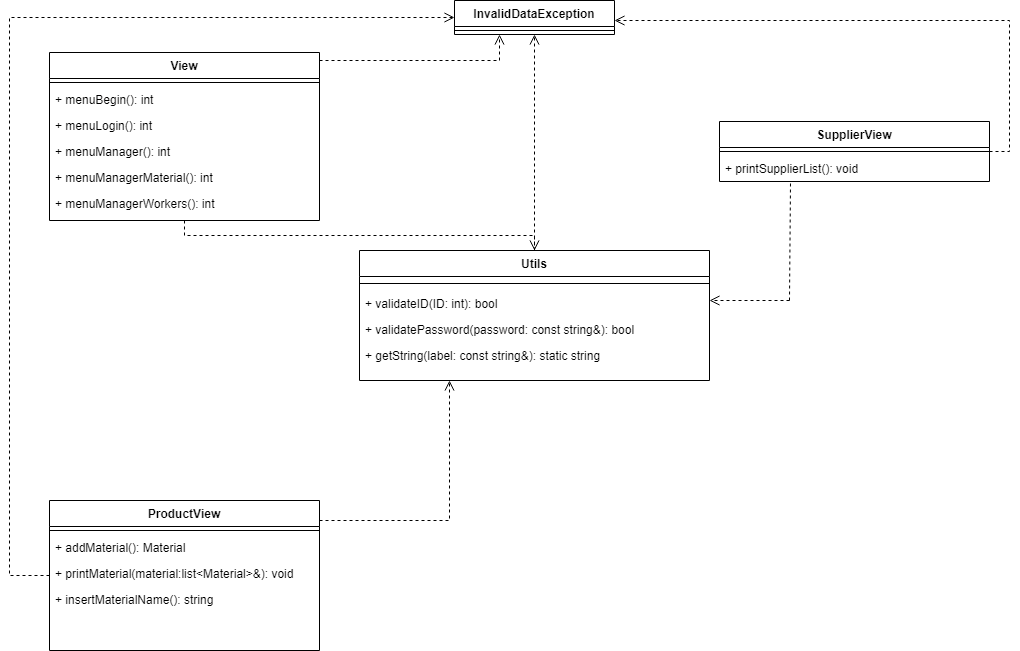

The diagram above was exported from draw.io. Its source (the exported page's mxGraphModel, read from the mxfile embedded in the PNG):
<mxGraphModel dx="1674" dy="780" grid="1" gridSize="10" guides="1" tooltips="1" connect="1" arrows="1" fold="1" page="1" pageScale="1" pageWidth="827" pageHeight="1169" math="0" shadow="0">
  <root>
    <mxCell id="0" />
    <mxCell id="1" parent="0" />
    <mxCell id="KQ04DdycR2mOgSnf5Aaj-151" value="Utils" style="swimlane;fontStyle=1;align=center;verticalAlign=top;childLayout=stackLayout;horizontal=1;startSize=26;horizontalStack=0;resizeParent=1;resizeLast=0;collapsible=1;marginBottom=0;rounded=0;shadow=0;strokeWidth=1;" parent="1" vertex="1">
      <mxGeometry x="800" y="620" width="350" height="130" as="geometry">
        <mxRectangle x="220" y="120" width="160" height="26" as="alternateBounds" />
      </mxGeometry>
    </mxCell>
    <mxCell id="KQ04DdycR2mOgSnf5Aaj-152" value="" style="line;html=1;strokeWidth=1;align=left;verticalAlign=middle;spacingTop=-1;spacingLeft=3;spacingRight=3;rotatable=0;labelPosition=right;points=[];portConstraint=eastwest;" parent="KQ04DdycR2mOgSnf5Aaj-151" vertex="1">
      <mxGeometry y="26" width="350" height="14" as="geometry" />
    </mxCell>
    <mxCell id="KQ04DdycR2mOgSnf5Aaj-154" value="+ validateID(ID: int): bool" style="text;align=left;verticalAlign=top;spacingLeft=4;spacingRight=4;overflow=hidden;rotatable=0;points=[[0,0.5],[1,0.5]];portConstraint=eastwest;" parent="KQ04DdycR2mOgSnf5Aaj-151" vertex="1">
      <mxGeometry y="40" width="350" height="26" as="geometry" />
    </mxCell>
    <mxCell id="KQ04DdycR2mOgSnf5Aaj-155" value="+ validatePassword(password: const string&amp;): bool" style="text;align=left;verticalAlign=top;spacingLeft=4;spacingRight=4;overflow=hidden;rotatable=0;points=[[0,0.5],[1,0.5]];portConstraint=eastwest;" parent="KQ04DdycR2mOgSnf5Aaj-151" vertex="1">
      <mxGeometry y="66" width="350" height="26" as="geometry" />
    </mxCell>
    <mxCell id="KQ04DdycR2mOgSnf5Aaj-156" value="+ getString(label: const string&amp;): static string" style="text;align=left;verticalAlign=top;spacingLeft=4;spacingRight=4;overflow=hidden;rotatable=0;points=[[0,0.5],[1,0.5]];portConstraint=eastwest;" parent="KQ04DdycR2mOgSnf5Aaj-151" vertex="1">
      <mxGeometry y="92" width="350" height="26" as="geometry" />
    </mxCell>
    <mxCell id="KQ04DdycR2mOgSnf5Aaj-158" value="View" style="swimlane;fontStyle=1;align=center;verticalAlign=top;childLayout=stackLayout;horizontal=1;startSize=26;horizontalStack=0;resizeParent=1;resizeLast=0;collapsible=1;marginBottom=0;rounded=0;shadow=0;strokeWidth=1;" parent="1" vertex="1">
      <mxGeometry x="490" y="422" width="270" height="168" as="geometry">
        <mxRectangle x="220" y="120" width="160" height="26" as="alternateBounds" />
      </mxGeometry>
    </mxCell>
    <mxCell id="KQ04DdycR2mOgSnf5Aaj-159" value="" style="line;html=1;strokeWidth=1;align=left;verticalAlign=middle;spacingTop=-1;spacingLeft=3;spacingRight=3;rotatable=0;labelPosition=right;points=[];portConstraint=eastwest;" parent="KQ04DdycR2mOgSnf5Aaj-158" vertex="1">
      <mxGeometry y="26" width="270" height="8" as="geometry" />
    </mxCell>
    <mxCell id="KQ04DdycR2mOgSnf5Aaj-160" value="+ menuBegin(): int" style="text;align=left;verticalAlign=top;spacingLeft=4;spacingRight=4;overflow=hidden;rotatable=0;points=[[0,0.5],[1,0.5]];portConstraint=eastwest;" parent="KQ04DdycR2mOgSnf5Aaj-158" vertex="1">
      <mxGeometry y="34" width="270" height="26" as="geometry" />
    </mxCell>
    <mxCell id="KQ04DdycR2mOgSnf5Aaj-162" value="+ menuLogin(): int" style="text;align=left;verticalAlign=top;spacingLeft=4;spacingRight=4;overflow=hidden;rotatable=0;points=[[0,0.5],[1,0.5]];portConstraint=eastwest;" parent="KQ04DdycR2mOgSnf5Aaj-158" vertex="1">
      <mxGeometry y="60" width="270" height="26" as="geometry" />
    </mxCell>
    <mxCell id="KQ04DdycR2mOgSnf5Aaj-163" value="+ menuManager(): int" style="text;align=left;verticalAlign=top;spacingLeft=4;spacingRight=4;overflow=hidden;rotatable=0;points=[[0,0.5],[1,0.5]];portConstraint=eastwest;" parent="KQ04DdycR2mOgSnf5Aaj-158" vertex="1">
      <mxGeometry y="86" width="270" height="26" as="geometry" />
    </mxCell>
    <mxCell id="KQ04DdycR2mOgSnf5Aaj-164" value="+ menuManagerMaterial(): int" style="text;align=left;verticalAlign=top;spacingLeft=4;spacingRight=4;overflow=hidden;rotatable=0;points=[[0,0.5],[1,0.5]];portConstraint=eastwest;" parent="KQ04DdycR2mOgSnf5Aaj-158" vertex="1">
      <mxGeometry y="112" width="270" height="26" as="geometry" />
    </mxCell>
    <mxCell id="KQ04DdycR2mOgSnf5Aaj-165" value="+ menuManagerWorkers(): int" style="text;align=left;verticalAlign=top;spacingLeft=4;spacingRight=4;overflow=hidden;rotatable=0;points=[[0,0.5],[1,0.5]];portConstraint=eastwest;" parent="KQ04DdycR2mOgSnf5Aaj-158" vertex="1">
      <mxGeometry y="138" width="270" height="26" as="geometry" />
    </mxCell>
    <mxCell id="KQ04DdycR2mOgSnf5Aaj-166" value="ProductView" style="swimlane;fontStyle=1;align=center;verticalAlign=top;childLayout=stackLayout;horizontal=1;startSize=26;horizontalStack=0;resizeParent=1;resizeLast=0;collapsible=1;marginBottom=0;rounded=0;shadow=0;strokeWidth=1;" parent="1" vertex="1">
      <mxGeometry x="490" y="870" width="270" height="150" as="geometry">
        <mxRectangle x="220" y="120" width="160" height="26" as="alternateBounds" />
      </mxGeometry>
    </mxCell>
    <mxCell id="KQ04DdycR2mOgSnf5Aaj-167" value="" style="line;html=1;strokeWidth=1;align=left;verticalAlign=middle;spacingTop=-1;spacingLeft=3;spacingRight=3;rotatable=0;labelPosition=right;points=[];portConstraint=eastwest;" parent="KQ04DdycR2mOgSnf5Aaj-166" vertex="1">
      <mxGeometry y="26" width="270" height="8" as="geometry" />
    </mxCell>
    <mxCell id="KQ04DdycR2mOgSnf5Aaj-168" value="+ addMaterial(): Material" style="text;align=left;verticalAlign=top;spacingLeft=4;spacingRight=4;overflow=hidden;rotatable=0;points=[[0,0.5],[1,0.5]];portConstraint=eastwest;" parent="KQ04DdycR2mOgSnf5Aaj-166" vertex="1">
      <mxGeometry y="34" width="270" height="26" as="geometry" />
    </mxCell>
    <mxCell id="KQ04DdycR2mOgSnf5Aaj-169" value="+ printMaterial(material:list&lt;Material&gt;&amp;): void" style="text;align=left;verticalAlign=top;spacingLeft=4;spacingRight=4;overflow=hidden;rotatable=0;points=[[0,0.5],[1,0.5]];portConstraint=eastwest;" parent="KQ04DdycR2mOgSnf5Aaj-166" vertex="1">
      <mxGeometry y="60" width="270" height="26" as="geometry" />
    </mxCell>
    <mxCell id="KQ04DdycR2mOgSnf5Aaj-170" value="+ insertMaterialName(): string" style="text;align=left;verticalAlign=top;spacingLeft=4;spacingRight=4;overflow=hidden;rotatable=0;points=[[0,0.5],[1,0.5]];portConstraint=eastwest;" parent="KQ04DdycR2mOgSnf5Aaj-166" vertex="1">
      <mxGeometry y="86" width="270" height="26" as="geometry" />
    </mxCell>
    <mxCell id="KQ04DdycR2mOgSnf5Aaj-171" value="SupplierView" style="swimlane;fontStyle=1;align=center;verticalAlign=top;childLayout=stackLayout;horizontal=1;startSize=26;horizontalStack=0;resizeParent=1;resizeLast=0;collapsible=1;marginBottom=0;rounded=0;shadow=0;strokeWidth=1;" parent="1" vertex="1">
      <mxGeometry x="1160" y="491" width="270" height="60" as="geometry">
        <mxRectangle x="220" y="120" width="160" height="26" as="alternateBounds" />
      </mxGeometry>
    </mxCell>
    <mxCell id="KQ04DdycR2mOgSnf5Aaj-172" value="" style="line;html=1;strokeWidth=1;align=left;verticalAlign=middle;spacingTop=-1;spacingLeft=3;spacingRight=3;rotatable=0;labelPosition=right;points=[];portConstraint=eastwest;" parent="KQ04DdycR2mOgSnf5Aaj-171" vertex="1">
      <mxGeometry y="26" width="270" height="8" as="geometry" />
    </mxCell>
    <mxCell id="KQ04DdycR2mOgSnf5Aaj-173" value="+ printSupplierList(): void" style="text;align=left;verticalAlign=top;spacingLeft=4;spacingRight=4;overflow=hidden;rotatable=0;points=[[0,0.5],[1,0.5]];portConstraint=eastwest;" parent="KQ04DdycR2mOgSnf5Aaj-171" vertex="1">
      <mxGeometry y="34" width="270" height="26" as="geometry" />
    </mxCell>
    <mxCell id="KQ04DdycR2mOgSnf5Aaj-174" value="" style="html=1;verticalAlign=bottom;endArrow=open;dashed=1;endSize=8;edgeStyle=elbowEdgeStyle;elbow=vertical;curved=0;rounded=0;" parent="1" source="KQ04DdycR2mOgSnf5Aaj-158" target="KQ04DdycR2mOgSnf5Aaj-151" edge="1">
      <mxGeometry relative="1" as="geometry">
        <mxPoint x="560" y="840" as="sourcePoint" />
        <mxPoint x="480" y="840" as="targetPoint" />
      </mxGeometry>
    </mxCell>
    <mxCell id="KQ04DdycR2mOgSnf5Aaj-175" value="" style="html=1;verticalAlign=bottom;endArrow=open;dashed=1;endSize=8;edgeStyle=elbowEdgeStyle;elbow=vertical;curved=0;rounded=0;" parent="1" target="KQ04DdycR2mOgSnf5Aaj-151" edge="1">
      <mxGeometry relative="1" as="geometry">
        <mxPoint x="1230" y="670" as="sourcePoint" />
        <mxPoint x="840" y="740" as="targetPoint" />
      </mxGeometry>
    </mxCell>
    <mxCell id="KQ04DdycR2mOgSnf5Aaj-176" value="" style="html=1;verticalAlign=bottom;endArrow=open;dashed=1;endSize=8;edgeStyle=elbowEdgeStyle;elbow=vertical;curved=0;rounded=0;" parent="1" source="KQ04DdycR2mOgSnf5Aaj-166" target="KQ04DdycR2mOgSnf5Aaj-151" edge="1">
      <mxGeometry relative="1" as="geometry">
        <mxPoint x="690" y="750" as="sourcePoint" />
        <mxPoint x="910" y="880" as="targetPoint" />
        <Array as="points">
          <mxPoint x="890" y="890" />
          <mxPoint x="920" y="890" />
          <mxPoint x="800" y="890" />
        </Array>
      </mxGeometry>
    </mxCell>
    <mxCell id="KQ04DdycR2mOgSnf5Aaj-177" value="InvalidDataException" style="swimlane;fontStyle=1;align=center;verticalAlign=top;childLayout=stackLayout;horizontal=1;startSize=26;horizontalStack=0;resizeParent=1;resizeParentMax=0;resizeLast=0;collapsible=1;marginBottom=0;whiteSpace=wrap;html=1;" parent="1" vertex="1">
      <mxGeometry x="895" y="370" width="160" height="34" as="geometry" />
    </mxCell>
    <mxCell id="KQ04DdycR2mOgSnf5Aaj-178" value="" style="line;strokeWidth=1;fillColor=none;align=left;verticalAlign=middle;spacingTop=-1;spacingLeft=3;spacingRight=3;rotatable=0;labelPosition=right;points=[];portConstraint=eastwest;strokeColor=inherit;" parent="KQ04DdycR2mOgSnf5Aaj-177" vertex="1">
      <mxGeometry y="26" width="160" height="8" as="geometry" />
    </mxCell>
    <mxCell id="KQ04DdycR2mOgSnf5Aaj-179" value="" style="html=1;verticalAlign=bottom;endArrow=open;dashed=1;endSize=8;edgeStyle=elbowEdgeStyle;elbow=vertical;curved=0;rounded=0;exitX=0.5;exitY=0;exitDx=0;exitDy=0;entryX=0.5;entryY=1;entryDx=0;entryDy=0;" parent="1" source="KQ04DdycR2mOgSnf5Aaj-151" target="KQ04DdycR2mOgSnf5Aaj-177" edge="1">
      <mxGeometry relative="1" as="geometry">
        <mxPoint x="1000" y="530" as="sourcePoint" />
        <mxPoint x="970" y="260" as="targetPoint" />
      </mxGeometry>
    </mxCell>
    <mxCell id="KQ04DdycR2mOgSnf5Aaj-180" value="" style="html=1;verticalAlign=bottom;endArrow=open;dashed=1;endSize=8;edgeStyle=elbowEdgeStyle;elbow=vertical;curved=0;rounded=0;" parent="1" source="KQ04DdycR2mOgSnf5Aaj-171" target="KQ04DdycR2mOgSnf5Aaj-177" edge="1">
      <mxGeometry relative="1" as="geometry">
        <mxPoint x="1350" y="510" as="sourcePoint" />
        <mxPoint x="1060" y="200" as="targetPoint" />
        <Array as="points">
          <mxPoint x="1450" y="390" />
        </Array>
      </mxGeometry>
    </mxCell>
    <mxCell id="KQ04DdycR2mOgSnf5Aaj-181" value="" style="html=1;verticalAlign=bottom;endArrow=open;dashed=1;endSize=8;edgeStyle=elbowEdgeStyle;elbow=vertical;curved=0;rounded=0;entryX=0;entryY=0.5;entryDx=0;entryDy=0;" parent="1" source="KQ04DdycR2mOgSnf5Aaj-166" target="KQ04DdycR2mOgSnf5Aaj-177" edge="1">
      <mxGeometry relative="1" as="geometry">
        <mxPoint x="520" y="1010" as="sourcePoint" />
        <mxPoint x="440" y="1010" as="targetPoint" />
        <Array as="points">
          <mxPoint x="450" y="650" />
        </Array>
      </mxGeometry>
    </mxCell>
    <mxCell id="KQ04DdycR2mOgSnf5Aaj-182" value="" style="html=1;verticalAlign=bottom;endArrow=open;dashed=1;endSize=8;edgeStyle=elbowEdgeStyle;elbow=vertical;curved=0;rounded=0;" parent="1" source="KQ04DdycR2mOgSnf5Aaj-158" target="KQ04DdycR2mOgSnf5Aaj-177" edge="1">
      <mxGeometry relative="1" as="geometry">
        <mxPoint x="670" y="390" as="sourcePoint" />
        <mxPoint x="590" y="390" as="targetPoint" />
        <Array as="points">
          <mxPoint x="940" y="430" />
          <mxPoint x="810" y="470" />
        </Array>
      </mxGeometry>
    </mxCell>
    <mxCell id="KQ04DdycR2mOgSnf5Aaj-183" value="" style="endArrow=none;dashed=1;html=1;rounded=0;entryX=0.263;entryY=1;entryDx=0;entryDy=0;entryPerimeter=0;" parent="1" target="KQ04DdycR2mOgSnf5Aaj-173" edge="1">
      <mxGeometry width="50" height="50" relative="1" as="geometry">
        <mxPoint x="1230" y="670" as="sourcePoint" />
        <mxPoint x="1280" y="620" as="targetPoint" />
      </mxGeometry>
    </mxCell>
  </root>
</mxGraphModel>